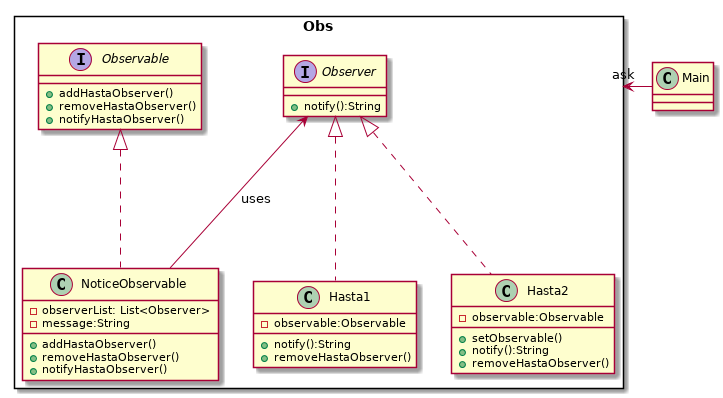

The diagram above was rendered by PlantUML. Its source (embedded in the PNG):
@startuml
package Obs <<Rectangle>> {

interface Observer{
 +notify():String

}
interface Observable{
 +addHastaObserver()
 +removeHastaObserver()
 +notifyHastaObserver()

}

class NoticeObservable{
 
  -observerList: List<Observer>
  -message:String 
   +addHastaObserver()
   +removeHastaObserver()
   +notifyHastaObserver()
}

class Hasta1{
 
   - observable:Observable
   +notify():String
   +removeHastaObserver()
	  
}

class Hasta2{
 
   - observable:Observable
   +setObservable()
   +notify():String
   +removeHastaObserver()
	  
}

}

class Main{
  
}



Observable <|.. NoticeObservable
Observer <|.. Hasta1
Observer <|.. Hasta2
Observer <-- NoticeObservable:uses

Obs <- Main:ask
@enduml